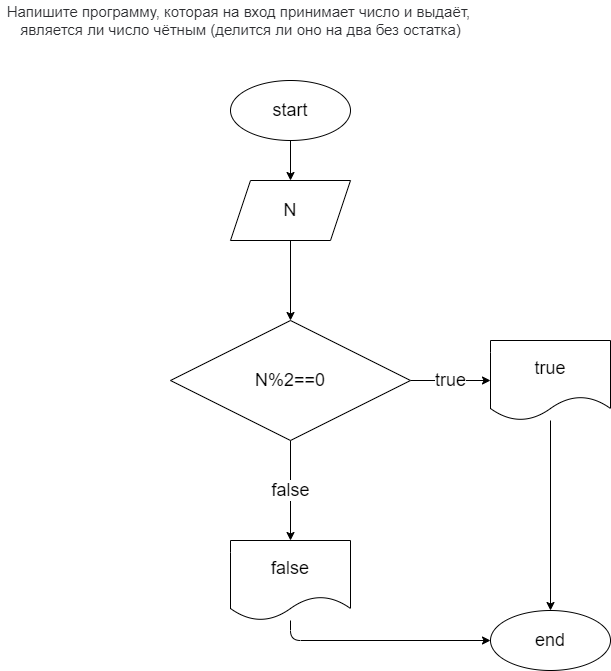

The diagram above was exported from draw.io. Its source (the exported page's mxGraphModel, read from the mxfile embedded in the PNG):
<mxGraphModel dx="981" dy="466" grid="1" gridSize="10" guides="1" tooltips="1" connect="1" arrows="1" fold="1" page="1" pageScale="1" pageWidth="850" pageHeight="1100" math="0" shadow="0">
  <root>
    <mxCell id="0" />
    <mxCell id="1" parent="0" />
    <mxCell id="2" value="&lt;span style=&quot;color: rgb(44 , 45 , 48) ; font-family: &amp;#34;roboto&amp;#34; , &amp;#34;san francisco&amp;#34; , &amp;#34;helvetica neue&amp;#34; , &amp;#34;helvetica&amp;#34; , &amp;#34;arial&amp;#34; ; font-size: 15px ; background-color: rgb(255 , 255 , 255)&quot;&gt;Напишите программу, которая на вход принимает число и выдаёт, &lt;br&gt;является ли число чётным (делится ли оно на два без остатка)&lt;/span&gt;" style="text;html=1;align=center;verticalAlign=middle;resizable=0;points=[];autosize=1;strokeColor=none;fillColor=none;" vertex="1" parent="1">
      <mxGeometry width="480" height="40" as="geometry" />
    </mxCell>
    <mxCell id="5" value="" style="edgeStyle=none;html=1;fontSize=18;" edge="1" parent="1" source="3" target="4">
      <mxGeometry relative="1" as="geometry" />
    </mxCell>
    <mxCell id="3" value="&lt;font style=&quot;font-size: 18px&quot;&gt;start&lt;/font&gt;" style="ellipse;whiteSpace=wrap;html=1;" vertex="1" parent="1">
      <mxGeometry x="230" y="80" width="120" height="60" as="geometry" />
    </mxCell>
    <mxCell id="7" value="" style="edgeStyle=none;html=1;fontSize=18;" edge="1" parent="1" source="4">
      <mxGeometry relative="1" as="geometry">
        <mxPoint x="290" y="320" as="targetPoint" />
      </mxGeometry>
    </mxCell>
    <mxCell id="4" value="&lt;font style=&quot;font-size: 18px&quot;&gt;N&lt;/font&gt;" style="shape=parallelogram;perimeter=parallelogramPerimeter;whiteSpace=wrap;html=1;fixedSize=1;" vertex="1" parent="1">
      <mxGeometry x="230" y="180" width="120" height="60" as="geometry" />
    </mxCell>
    <mxCell id="10" value="true" style="edgeStyle=none;html=1;fontSize=18;" edge="1" parent="1" source="8" target="9">
      <mxGeometry relative="1" as="geometry" />
    </mxCell>
    <mxCell id="12" value="false" style="edgeStyle=none;html=1;fontSize=18;" edge="1" parent="1" source="8" target="11">
      <mxGeometry relative="1" as="geometry" />
    </mxCell>
    <mxCell id="8" value="&lt;span&gt;N%2==0&lt;/span&gt;" style="rhombus;whiteSpace=wrap;html=1;fontSize=18;" vertex="1" parent="1">
      <mxGeometry x="170" y="320" width="240" height="120" as="geometry" />
    </mxCell>
    <mxCell id="15" style="edgeStyle=none;html=1;fontSize=18;" edge="1" parent="1" source="9" target="13">
      <mxGeometry relative="1" as="geometry" />
    </mxCell>
    <mxCell id="9" value="true" style="shape=document;whiteSpace=wrap;html=1;boundedLbl=1;fontSize=18;" vertex="1" parent="1">
      <mxGeometry x="490" y="340" width="120" height="80" as="geometry" />
    </mxCell>
    <mxCell id="14" style="edgeStyle=none;html=1;entryX=0;entryY=0.5;entryDx=0;entryDy=0;fontSize=18;" edge="1" parent="1" source="11" target="13">
      <mxGeometry relative="1" as="geometry">
        <Array as="points">
          <mxPoint x="290" y="640" />
        </Array>
      </mxGeometry>
    </mxCell>
    <mxCell id="11" value="false" style="shape=document;whiteSpace=wrap;html=1;boundedLbl=1;fontSize=18;" vertex="1" parent="1">
      <mxGeometry x="230" y="540" width="120" height="80" as="geometry" />
    </mxCell>
    <mxCell id="13" value="end" style="ellipse;whiteSpace=wrap;html=1;fontSize=18;" vertex="1" parent="1">
      <mxGeometry x="490" y="610" width="120" height="60" as="geometry" />
    </mxCell>
  </root>
</mxGraphModel>